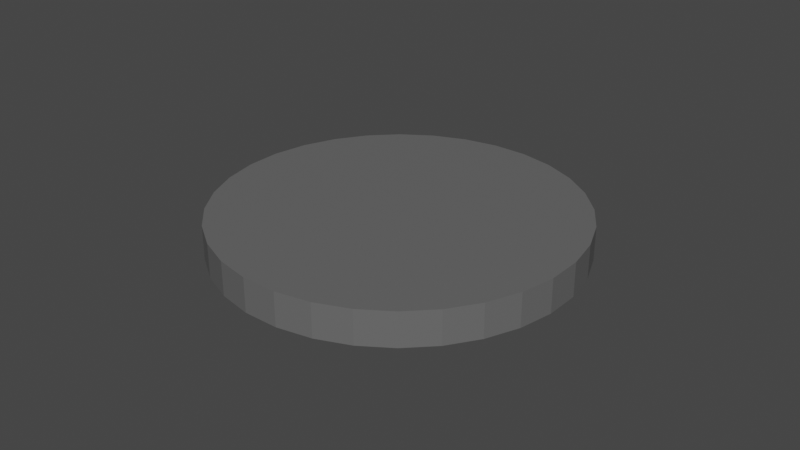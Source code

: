 # Source: d7_armadura_pilardesafio_7_7.blend  (saved by Blender 3.4.6; exported with 4.5.12 LTS)
import bpy
from mathutils import Matrix  # noqa: F401  (used for matrix-valued properties, if any)

bpy.ops.wm.read_factory_settings(use_empty=True)
scene = bpy.context.scene
scene.name = 'Scene'

# ---- collections
col_fase_2 = bpy.data.collections.new('fase 2'); scene.collection.children.link(col_fase_2)

# ---- materials (node trees are filled in below, after node groups)
mat_caverna = bpy.data.materials.new('caverna')
mat_caverna.use_transparent_shadow = False

# ---- material node trees
mat_caverna.use_nodes = True; mat_caverna.node_tree.nodes.clear()
_N = mat_caverna.node_tree.nodes; _L = mat_caverna.node_tree.links
n0 = _N.new('ShaderNodeBsdfPrincipled'); n0.name = 'Principled BSDF'; n0.location = (10, 300)
n0.distribution = 'GGX'
n0.subsurface_method = 'RANDOM_WALK_SKIN'
n0.inputs[0].default_value = (0.1329, 0.1329, 0.1329, 1.0)
n0.inputs[3].default_value = 1.45
n0.inputs[27].default_value = (0.0, 0.0, 0.0, 1.0)
n0.inputs[28].default_value = 1.0
n1 = _N.new('ShaderNodeOutputMaterial'); n1.name = 'Material Output'; n1.location = (300, 300)
_L.new(n0.outputs[0], n1.inputs[0])
n1.is_active_output = True

# ---- world
world_world = bpy.data.worlds.new('World'); scene.world = world_world
world_world.use_nodes = True; world_world.node_tree.nodes.clear()
_N = world_world.node_tree.nodes; _L = world_world.node_tree.links
n0 = _N.new('ShaderNodeOutputWorld'); n0.name = 'World Output'; n0.location = (300, 300)
n1 = _N.new('ShaderNodeBackground'); n1.name = 'Background'; n1.location = (10, 300)
n1.inputs[0].default_value = (0.05088, 0.05088, 0.05088, 1.0)
_L.new(n1.outputs[0], n0.inputs[0])
n0.is_active_output = True
world_world.color = (0.05088, 0.05088, 0.05088)
world_world.use_sun_shadow = False
world_world.sun_shadow_jitter_overblur = 0.0

# ---- meshes
me_cylinder_076 = bpy.data.meshes.new('Cylinder.076')
me_cylinder_076.from_pydata([(-2.235e-08, 4.353, -0.4124), (-2.235e-08, 4.353, 0.4124), (0.8492, 4.269, -0.4124), (0.8492, 4.269, 0.4124), (1.666, 4.022, -0.4124), (1.666, 4.022, 0.4124), (2.418, 3.619, -0.4124), (2.418, 3.619, 0.4124), (3.078, 3.078, -0.4124), (3.078, 3.078, 0.4124), (3.619, 2.418, -0.4124), (3.619, 2.418, 0.4124), (4.022, 1.666, -0.4124), (4.022, 1.666, 0.4124), (4.269, 0.8492, -0.4124), (4.269, 0.8492, 0.4124), (4.353, 4.47e-08, -0.4124), (4.353, 4.47e-08, 0.4124), (4.269, -0.8492, -0.4124), (4.269, -0.8492, 0.4124), (4.022, -1.666, -0.4124), (4.022, -1.666, 0.4124), (3.619, -2.418, -0.4124), (3.619, -2.418, 0.4124), (3.078, -3.078, -0.4124), (3.078, -3.078, 0.4124), (2.418, -3.619, -0.4124), (2.418, -3.619, 0.4124), (1.666, -4.022, -0.4124), (1.666, -4.022, 0.4124), (0.8492, -4.269, -0.4124), (0.8492, -4.269, 0.4124), (-2.235e-08, -4.353, -0.4124), (-2.235e-08, -4.353, 0.4124), (-0.8492, -4.269, -0.4124), (-0.8492, -4.269, 0.4124), (-1.666, -4.022, -0.4124), (-1.666, -4.022, 0.4124), (-2.418, -3.619, -0.4124), (-2.418, -3.619, 0.4124), (-3.078, -3.078, -0.4124), (-3.078, -3.078, 0.4124), (-3.619, -2.418, -0.4124), (-3.619, -2.418, 0.4124), (-4.022, -1.666, -0.4124), (-4.022, -1.666, 0.4124), (-4.269, -0.8492, -0.4124), (-4.269, -0.8492, 0.4124), (-4.353, 4.47e-08, -0.4124), (-4.353, 4.47e-08, 0.4124), (-4.269, 0.8492, -0.4124), (-4.269, 0.8492, 0.4124), (-4.022, 1.666, -0.4124), (-4.022, 1.666, 0.4124), (-3.619, 2.418, -0.4124), (-3.619, 2.418, 0.4124), (-3.078, 3.078, -0.4124), (-3.078, 3.078, 0.4124), (-2.418, 3.619, -0.4124), (-2.418, 3.619, 0.4124), (-1.666, 4.022, -0.4124), (-1.666, 4.022, 0.4124), (-0.8492, 4.269, -0.4124), (-0.8492, 4.269, 0.4124)], [], [(0, 1, 3, 2), (2, 3, 5, 4), (4, 5, 7, 6), (6, 7, 9, 8), (8, 9, 11, 10), (10, 11, 13, 12), (12, 13, 15, 14), (14, 15, 17, 16), (16, 17, 19, 18), (18, 19, 21, 20), (20, 21, 23, 22), (22, 23, 25, 24), (24, 25, 27, 26), (26, 27, 29, 28), (28, 29, 31, 30), (30, 31, 33, 32), (32, 33, 35, 34), (34, 35, 37, 36), (36, 37, 39, 38), (38, 39, 41, 40), (40, 41, 43, 42), (42, 43, 45, 44), (44, 45, 47, 46), (46, 47, 49, 48), (48, 49, 51, 50), (50, 51, 53, 52), (52, 53, 55, 54), (54, 55, 57, 56), (56, 57, 59, 58), (58, 59, 61, 60), (3, 1, 63, 61, 59, 57, 55, 53, 51, 49, 47, 45, 43, 41, 39, 37, 35, 33, 31, 29, 27, 25, 23, 21, 19, 17, 15, 13, 11, 9, 7, 5), (60, 61, 63, 62), (62, 63, 1, 0), (0, 2, 4, 6, 8, 10, 12, 14, 16, 18, 20, 22, 24, 26, 28, 30, 32, 34, 36, 38, 40, 42, 44, 46, 48, 50, 52, 54, 56, 58, 60, 62)])
_uv = me_cylinder_076.uv_layers.new(name='UVMap')
_uv.uv.foreach_set('vector', [1.0, 0.5, 1.0, 1.0, 0.9688, 1.0, 0.9688, 0.5, 0.9688, 0.5, 0.9688, 1.0, 0.9375, 1.0, 0.9375, 0.5, 0.9375, 0.5, 0.9375, 1.0, 0.9062, 1.0, 0.9062, 0.5, 0.9062, 0.5, 0.9062, 1.0, 0.875, 1.0, 0.875, 0.5, 0.875, 0.5, 0.875, 1.0, 0.8438, 1.0, 0.8438, 0.5, 0.8438, 0.5, 0.8438, 1.0, 0.8125, 1.0, 0.8125, 0.5, 0.8125, 0.5, 0.8125, 1.0, 0.7812, 1.0, 0.7812, 0.5, 0.7812, 0.5, 0.7812, 1.0, 0.75, 1.0, 0.75, 0.5, 0.75, 0.5, 0.75, 1.0, 0.7188, 1.0, 0.7188, 0.5, 0.7188, 0.5, 0.7188, 1.0, 0.6875, 1.0, 0.6875, 0.5, 0.6875, 0.5, 0.6875, 1.0, 0.6562, 1.0, 0.6562, 0.5, 0.6562, 0.5, 0.6562, 1.0, 0.625, 1.0, 0.625, 0.5, 0.625, 0.5, 0.625, 1.0, 0.5938, 1.0, 0.5938, 0.5, 0.5938, 0.5, 0.5938, 1.0, 0.5625, 1.0, 0.5625, 0.5, 0.5625, 0.5, 0.5625, 1.0, 0.5312, 1.0, 0.5312, 0.5, 0.5312, 0.5, 0.5312, 1.0, 0.5, 1.0, 0.5, 0.5, 0.5, 0.5, 0.5, 1.0, 0.4688, 1.0, 0.4688, 0.5, 0.4688, 0.5, 0.4688, 1.0, 0.4375, 1.0, 0.4375, 0.5, 0.4375, 0.5, 0.4375, 1.0, 0.4062, 1.0, 0.4062, 0.5, 0.4062, 0.5, 0.4062, 1.0, 0.375, 1.0, 0.375, 0.5, 0.375, 0.5, 0.375, 1.0, 0.3438, 1.0, 0.3438, 0.5, 0.3438, 0.5, 0.3438, 1.0, 0.3125, 1.0, 0.3125, 0.5, 0.3125, 0.5, 0.3125, 1.0, 0.2812, 1.0, 0.2812, 0.5, 0.2812, 0.5, 0.2812, 1.0, 0.25, 1.0, 0.25, 0.5, 0.25, 0.5, 0.25, 1.0, 0.2188, 1.0, 0.2188, 0.5, 0.2188, 0.5, 0.2188, 1.0, 0.1875, 1.0, 0.1875, 0.5, 0.1875, 0.5, 0.1875, 1.0, 0.1562, 1.0, 0.1562, 0.5, 0.1562, 0.5, 0.1562, 1.0, 0.125, 1.0, 0.125, 0.5, 0.125, 0.5, 0.125, 1.0, 0.09375, 1.0, 0.09375, 0.5, 0.09375, 0.5, 0.09375, 1.0, 0.0625, 1.0, 0.0625, 0.5, 0.2968, 0.4854, 0.25, 0.49, 0.2032, 0.4854, 0.1582, 0.4717, 0.1167, 0.4496, 0.08029, 0.4197, 0.05045, 0.3833, 0.02827, 0.3418, 0.01461, 0.2968, 0.01, 0.25, 0.01461, 0.2032, 0.02827, 0.1582, 0.05045, 0.1167, 0.08029, 0.08029, 0.1167, 0.05045, 0.1582, 0.02827, 0.2032, 0.01461, 0.25, 0.01, 0.2968, 0.01461, 0.3418, 0.02827, 0.3833, 0.05045, 0.4197, 0.08029, 0.4496, 0.1167, 0.4717, 0.1582, 0.4854, 0.2032, 0.49, 0.25, 0.4854, 0.2968, 0.4717, 0.3418, 0.4496, 0.3833, 0.4197, 0.4197, 0.3833, 0.4496, 0.3418, 0.4717, 0.0625, 0.5, 0.0625, 1.0, 0.03125, 1.0, 0.03125, 0.5, 0.03125, 0.5, 0.03125, 1.0, 0.0, 1.0, 0.0, 0.5, 0.75, 0.49, 0.7968, 0.4854, 0.8418, 0.4717, 0.8833, 0.4496, 0.9197, 0.4197, 0.9496, 0.3833, 0.9717, 0.3418, 0.9854, 0.2968, 0.99, 0.25, 0.9854, 0.2032, 0.9717, 0.1582, 0.9496, 0.1167, 0.9197, 0.08029, 0.8833, 0.05045, 0.8418, 0.02827, 0.7968, 0.01461, 0.75, 0.01, 0.7032, 0.01461, 0.6582, 0.02827, 0.6167, 0.05045, 0.5803, 0.08029, 0.5504, 0.1167, 0.5283, 0.1582, 0.5146, 0.2032, 0.51, 0.25, 0.5146, 0.2968, 0.5283, 0.3418, 0.5504, 0.3833, 0.5803, 0.4197, 0.6167, 0.4496, 0.6582, 0.4717, 0.7032, 0.4854])
me_cylinder_076.materials.append(mat_caverna)
me_cylinder_076.update()

# ---- objects
ob_d7_pilardesafio_7_7 = bpy.data.objects.new('d7 pilardesafio 7 7', me_cylinder_076)

# ---- transforms, parenting, visibility, modifiers, constraints
ob_d7_pilardesafio_7_7.location = (-0.1629, -182.2, -5.196)
ob_d7_pilardesafio_7_7.rotation_euler = (0.0, -0.0, 0.2965)
_vg = ob_d7_pilardesafio_7_7.vertex_groups.new(name='Bone')
_vg.add([0, 1, 2, 3, 4, 5, 6, 7, 8, 9, 10, 11, 12, 13, 14, 15, 16, 17, 18, 19, 20, 21, 22, 23, 24, 25, 26, 27, 28, 29, 30, 31, 32, 33, 34, 35, 36, 37, 38, 39, 40, 41, 42, 43, 44, 45, 46, 47, 48, 49, 50, 51, 52, 53, 54, 55, 56, 57, 58, 59, 60, 61, 62, 63], 1.0, 'REPLACE')
_m = ob_d7_pilardesafio_7_7.modifiers.new('Armature', 'ARMATURE')

# ---- collection membership
col_fase_2.objects.link(ob_d7_pilardesafio_7_7)

# ---- scene / render settings (as saved in the file)
scene.frame_start = 1; scene.frame_end = 730; scene.frame_set(0)
scene.render.engine = 'BLENDER_EEVEE_NEXT'
scene.cycles.sampling_pattern = 'TABULATED_SOBOL'
scene.cycles.use_light_tree = False
scene.view_settings.view_transform = 'Filmic'
bpy.context.view_layer.update()

# ---- added for rendering (the .blend has no active camera and no usable light): camera, sun
cam_auto = bpy.data.cameras.new('AutoCamera')
cam_auto.lens = 50.0
cam_auto.sensor_width = 36.0
cam_auto.clip_end = 1000.0
ob_auto_camera = bpy.data.objects.new('AutoCamera', cam_auto)
scene.collection.objects.link(ob_auto_camera)
ob_auto_camera.location = (14.0803, -199.263, 6.19844)
ob_auto_camera.rotation_euler = (1.09748, -7.21219e-08, 0.694738)
scene.camera = ob_auto_camera
light_auto_sun = bpy.data.lights.new('AutoSun', 'SUN')
light_auto_sun.energy = 3.0
light_auto_sun.angle = 0.0523599
ob_auto_sun = bpy.data.objects.new('AutoSun', light_auto_sun)
scene.collection.objects.link(ob_auto_sun)
ob_auto_sun.rotation_euler = (0.872665, 0.174533, 0.523599)
bpy.context.view_layer.update()

